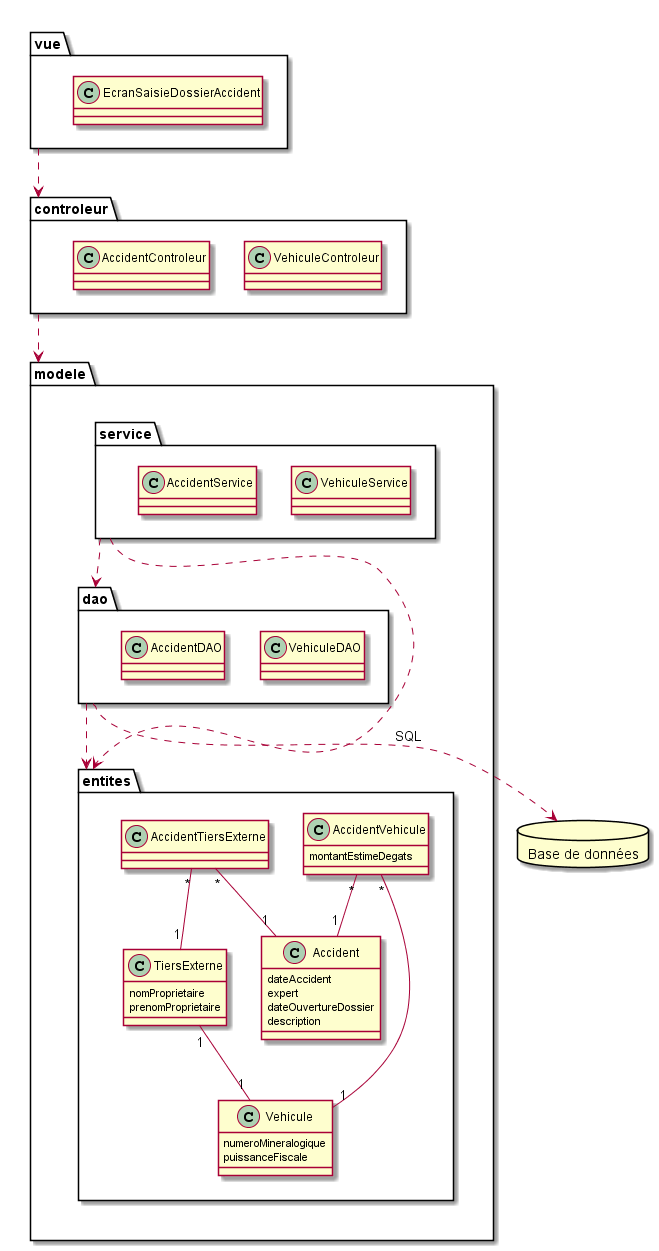

The diagram above was rendered by PlantUML. Its source (embedded in the PNG):
@startuml

allow_mixing

package vue {
    class EcranSaisieDossierAccident {
    }
}

package controleur {
    class VehiculeControleur {
	}

    class AccidentControleur {
    }
}

package modele {

    package service {
        class VehiculeService {
		}

		class AccidentService {
		}
    }

    package dao {
        class VehiculeDAO {
        }

        class AccidentDAO {
        }
    }

    package entites {
        class Vehicule {
            numeroMineralogique
            puissanceFiscale
        }

        class Accident {
            dateAccident
            expert
            dateOuvertureDossier
            description
        }

        class AccidentVehicule {
            montantEstimeDegats
        }

        class TiersExterne {
            nomProprietaire
            prenomProprietaire
        }

        class AccidentTiersExterne {
        }
    }
}

database "Base de données" as DB
dao ..> DB : SQL

AccidentVehicule "*" -- "1" Vehicule
AccidentVehicule "*" -- "1" Accident
AccidentTiersExterne "*" -- "1" TiersExterne
AccidentTiersExterne "*" -- "1" Accident
TiersExterne "1" -- "1" Vehicule

vue ..> controleur
controleur ..> modele
service ..> dao
service ..> entites
dao ..> entites

@enduml